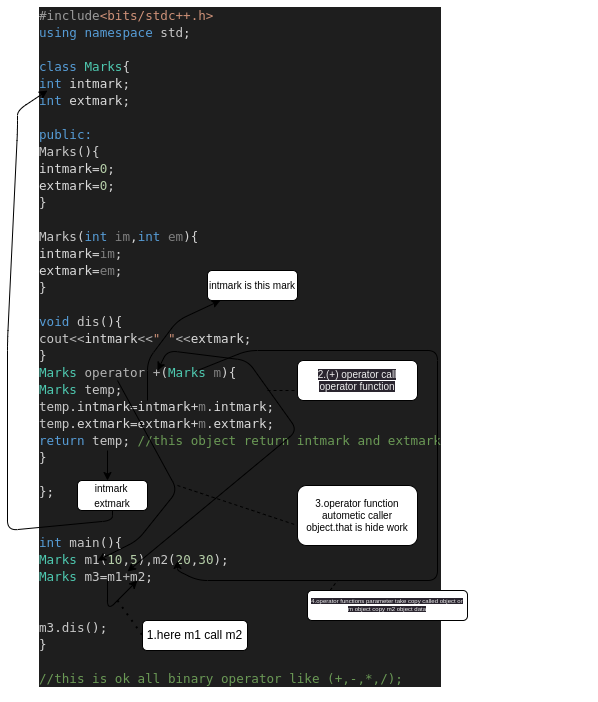

The diagram above was exported from draw.io. Its source (the exported page's mxGraphModel, read from the mxfile embedded in the PNG):
<mxGraphModel dx="618" dy="421" grid="1" gridSize="10" guides="1" tooltips="1" connect="1" arrows="1" fold="1" page="1" pageScale="1" pageWidth="850" pageHeight="1100" background="none" math="0" shadow="0">
  <root>
    <mxCell id="0" />
    <mxCell id="1" parent="0" />
    <mxCell id="3" value="&lt;div style=&quot;color: rgb(212, 212, 212); background-color: rgb(30, 30, 30); font-family: &amp;quot;Droid Sans Mono&amp;quot;, &amp;quot;monospace&amp;quot;, monospace; font-weight: normal; font-size: 12.6px; line-height: 17px;&quot;&gt;&lt;div&gt;&lt;span style=&quot;color: #9b9b9b;&quot;&gt;#include&lt;/span&gt;&lt;span style=&quot;color: #ce9178;&quot;&gt;&amp;lt;bits/stdc++.h&amp;gt;&lt;/span&gt;&lt;/div&gt;&lt;div&gt;&lt;span style=&quot;color: #569cd6;&quot;&gt;using&lt;/span&gt;&lt;span style=&quot;color: #d4d4d4;&quot;&gt; &lt;/span&gt;&lt;span style=&quot;color: #569cd6;&quot;&gt;namespace&lt;/span&gt;&lt;span style=&quot;color: #d4d4d4;&quot;&gt; &lt;/span&gt;&lt;span style=&quot;color: #c8c8c8;&quot;&gt;std&lt;/span&gt;&lt;span style=&quot;color: #d4d4d4;&quot;&gt;;&lt;/span&gt;&lt;/div&gt;&lt;br&gt;&lt;div&gt;&lt;span style=&quot;color: #569cd6;&quot;&gt;class&lt;/span&gt;&lt;span style=&quot;color: #d4d4d4;&quot;&gt; &lt;/span&gt;&lt;span style=&quot;color: #4ec9b0;&quot;&gt;Marks&lt;/span&gt;&lt;span style=&quot;color: #d4d4d4;&quot;&gt;{&lt;/span&gt;&lt;/div&gt;&lt;div&gt;&lt;span style=&quot;color: #d4d4d4;&quot;&gt;    &lt;/span&gt;&lt;span style=&quot;color: #569cd6;&quot;&gt;int&lt;/span&gt;&lt;span style=&quot;color: #d4d4d4;&quot;&gt; &lt;/span&gt;&lt;span style=&quot;color: #dadada;&quot;&gt;intmark&lt;/span&gt;&lt;span style=&quot;color: #d4d4d4;&quot;&gt;;&lt;/span&gt;&lt;/div&gt;&lt;div&gt;&lt;span style=&quot;color: #d4d4d4;&quot;&gt;    &lt;/span&gt;&lt;span style=&quot;color: #569cd6;&quot;&gt;int&lt;/span&gt;&lt;span style=&quot;color: #d4d4d4;&quot;&gt; &lt;/span&gt;&lt;span style=&quot;color: #dadada;&quot;&gt;extmark&lt;/span&gt;&lt;span style=&quot;color: #d4d4d4;&quot;&gt;;&lt;/span&gt;&lt;/div&gt;&lt;br&gt;&lt;div&gt;&lt;span style=&quot;color: #d4d4d4;&quot;&gt;    &lt;/span&gt;&lt;span style=&quot;color: #569cd6;&quot;&gt;public:&lt;/span&gt;&lt;/div&gt;&lt;div&gt;&lt;span style=&quot;color: #d4d4d4;&quot;&gt;    &lt;/span&gt;&lt;span style=&quot;color: #c8c8c8;&quot;&gt;Marks&lt;/span&gt;&lt;span style=&quot;color: #d4d4d4;&quot;&gt;(){&lt;/span&gt;&lt;/div&gt;&lt;div&gt;&lt;span style=&quot;color: #d4d4d4;&quot;&gt;        &lt;/span&gt;&lt;span style=&quot;color: #dadada;&quot;&gt;intmark&lt;/span&gt;&lt;span style=&quot;color: #d4d4d4;&quot;&gt;=&lt;/span&gt;&lt;span style=&quot;color: #b5cea8;&quot;&gt;0&lt;/span&gt;&lt;span style=&quot;color: #d4d4d4;&quot;&gt;;&lt;/span&gt;&lt;/div&gt;&lt;div&gt;&lt;span style=&quot;color: #d4d4d4;&quot;&gt;        &lt;/span&gt;&lt;span style=&quot;color: #dadada;&quot;&gt;extmark&lt;/span&gt;&lt;span style=&quot;color: #d4d4d4;&quot;&gt;=&lt;/span&gt;&lt;span style=&quot;color: #b5cea8;&quot;&gt;0&lt;/span&gt;&lt;span style=&quot;color: #d4d4d4;&quot;&gt;;&lt;/span&gt;&lt;/div&gt;&lt;div&gt;&lt;span style=&quot;color: #d4d4d4;&quot;&gt;    }&lt;/span&gt;&lt;/div&gt;&lt;br&gt;&lt;div&gt;&lt;span style=&quot;color: #d4d4d4;&quot;&gt;    &lt;/span&gt;&lt;span style=&quot;color: #c8c8c8;&quot;&gt;Marks&lt;/span&gt;&lt;span style=&quot;color: #d4d4d4;&quot;&gt;(&lt;/span&gt;&lt;span style=&quot;color: #569cd6;&quot;&gt;int&lt;/span&gt;&lt;span style=&quot;color: #d4d4d4;&quot;&gt; &lt;/span&gt;&lt;span style=&quot;color: #7f7f7f;&quot;&gt;im&lt;/span&gt;&lt;span style=&quot;color: #d4d4d4;&quot;&gt;,&lt;/span&gt;&lt;span style=&quot;color: #569cd6;&quot;&gt;int&lt;/span&gt;&lt;span style=&quot;color: #d4d4d4;&quot;&gt; &lt;/span&gt;&lt;span style=&quot;color: #7f7f7f;&quot;&gt;em&lt;/span&gt;&lt;span style=&quot;color: #d4d4d4;&quot;&gt;){&lt;/span&gt;&lt;/div&gt;&lt;div&gt;&lt;span style=&quot;color: #d4d4d4;&quot;&gt;        &lt;/span&gt;&lt;span style=&quot;color: #dadada;&quot;&gt;intmark&lt;/span&gt;&lt;span style=&quot;color: #d4d4d4;&quot;&gt;=&lt;/span&gt;&lt;span style=&quot;color: #7f7f7f;&quot;&gt;im&lt;/span&gt;&lt;span style=&quot;color: #d4d4d4;&quot;&gt;;&lt;/span&gt;&lt;/div&gt;&lt;div&gt;&lt;span style=&quot;color: #d4d4d4;&quot;&gt;        &lt;/span&gt;&lt;span style=&quot;color: #dadada;&quot;&gt;extmark&lt;/span&gt;&lt;span style=&quot;color: #d4d4d4;&quot;&gt;=&lt;/span&gt;&lt;span style=&quot;color: #7f7f7f;&quot;&gt;em&lt;/span&gt;&lt;span style=&quot;color: #d4d4d4;&quot;&gt;;&lt;/span&gt;&lt;/div&gt;&lt;div&gt;&lt;span style=&quot;color: #d4d4d4;&quot;&gt;    }&lt;/span&gt;&lt;/div&gt;&lt;br&gt;&lt;div&gt;&lt;span style=&quot;color: #d4d4d4;&quot;&gt;    &lt;/span&gt;&lt;span style=&quot;color: #569cd6;&quot;&gt;void&lt;/span&gt;&lt;span style=&quot;color: #d4d4d4;&quot;&gt; &lt;/span&gt;&lt;span style=&quot;color: #c8c8c8;&quot;&gt;dis&lt;/span&gt;&lt;span style=&quot;color: #d4d4d4;&quot;&gt;(){&lt;/span&gt;&lt;/div&gt;&lt;div&gt;&lt;span style=&quot;color: #d4d4d4;&quot;&gt;        &lt;/span&gt;&lt;span style=&quot;color: #c8c8c8;&quot;&gt;cout&lt;/span&gt;&lt;span style=&quot;color: #b4b4b4;&quot;&gt;&amp;lt;&amp;lt;&lt;/span&gt;&lt;span style=&quot;color: #dadada;&quot;&gt;intmark&lt;/span&gt;&lt;span style=&quot;color: #b4b4b4;&quot;&gt;&amp;lt;&amp;lt;&lt;/span&gt;&lt;span style=&quot;color: #ce9178;&quot;&gt;&quot; &quot;&lt;/span&gt;&lt;span style=&quot;color: #b4b4b4;&quot;&gt;&amp;lt;&amp;lt;&lt;/span&gt;&lt;span style=&quot;color: #dadada;&quot;&gt;extmark&lt;/span&gt;&lt;span style=&quot;color: #d4d4d4;&quot;&gt;;&lt;/span&gt;&lt;/div&gt;&lt;div&gt;&lt;span style=&quot;color: #d4d4d4;&quot;&gt;    }&lt;/span&gt;&lt;/div&gt;&lt;div&gt;&lt;span style=&quot;color: #d4d4d4;&quot;&gt;    &lt;/span&gt;&lt;/div&gt;&lt;div&gt;&lt;span style=&quot;color: #d4d4d4;&quot;&gt;    &lt;/span&gt;&lt;span style=&quot;color: #4ec9b0;&quot;&gt;Marks&lt;/span&gt;&lt;span style=&quot;color: #d4d4d4;&quot;&gt; &lt;/span&gt;&lt;span style=&quot;color: #b4b4b4;&quot;&gt;operator&lt;/span&gt;&lt;span style=&quot;color: #b4b4b4;&quot;&gt; &lt;/span&gt;&lt;span style=&quot;color: #b4b4b4;&quot;&gt;+&lt;/span&gt;&lt;span style=&quot;color: #d4d4d4;&quot;&gt;(&lt;/span&gt;&lt;span style=&quot;color: #4ec9b0;&quot;&gt;Marks&lt;/span&gt;&lt;span style=&quot;color: #d4d4d4;&quot;&gt; &lt;/span&gt;&lt;span style=&quot;color: #7f7f7f;&quot;&gt;m&lt;/span&gt;&lt;span style=&quot;color: #d4d4d4;&quot;&gt;){&lt;/span&gt;&lt;span style=&quot;color: #6a9955;&quot;&gt;&amp;nbsp;&lt;/span&gt;&lt;/div&gt;&lt;div&gt;&lt;span style=&quot;color: #d4d4d4;&quot;&gt;        &lt;/span&gt;&lt;span style=&quot;color: #4ec9b0;&quot;&gt;Marks&lt;/span&gt;&lt;span style=&quot;color: #d4d4d4;&quot;&gt; &lt;/span&gt;&lt;span style=&quot;color: #c8c8c8;&quot;&gt;temp&lt;/span&gt;&lt;span style=&quot;color: #d4d4d4;&quot;&gt;;&lt;/span&gt;&lt;/div&gt;&lt;div&gt;&lt;span style=&quot;color: #d4d4d4;&quot;&gt;        &lt;/span&gt;&lt;span style=&quot;color: #c8c8c8;&quot;&gt;temp&lt;/span&gt;&lt;span style=&quot;color: #d4d4d4;&quot;&gt;.&lt;/span&gt;&lt;span style=&quot;color: #dadada;&quot;&gt;intmark&lt;/span&gt;&lt;span style=&quot;color: #d4d4d4;&quot;&gt;=&lt;/span&gt;&lt;span style=&quot;color: #dadada;&quot;&gt;intmark&lt;/span&gt;&lt;span style=&quot;color: #d4d4d4;&quot;&gt;+&lt;/span&gt;&lt;span style=&quot;color: #7f7f7f;&quot;&gt;m&lt;/span&gt;&lt;span style=&quot;color: #d4d4d4;&quot;&gt;.&lt;/span&gt;&lt;span style=&quot;color: #dadada;&quot;&gt;intmark&lt;/span&gt;&lt;span style=&quot;color: #d4d4d4;&quot;&gt;;&lt;/span&gt;&lt;/div&gt;&lt;div&gt;&lt;span style=&quot;color: #d4d4d4;&quot;&gt;        &lt;/span&gt;&lt;span style=&quot;color: #c8c8c8;&quot;&gt;temp&lt;/span&gt;&lt;span style=&quot;color: #d4d4d4;&quot;&gt;.&lt;/span&gt;&lt;span style=&quot;color: #dadada;&quot;&gt;extmark&lt;/span&gt;&lt;span style=&quot;color: #d4d4d4;&quot;&gt;=&lt;/span&gt;&lt;span style=&quot;color: #dadada;&quot;&gt;extmark&lt;/span&gt;&lt;span style=&quot;color: #d4d4d4;&quot;&gt;+&lt;/span&gt;&lt;span style=&quot;color: #7f7f7f;&quot;&gt;m&lt;/span&gt;&lt;span style=&quot;color: #d4d4d4;&quot;&gt;.&lt;/span&gt;&lt;span style=&quot;color: #dadada;&quot;&gt;extmark&lt;/span&gt;&lt;span style=&quot;color: #d4d4d4;&quot;&gt;;&lt;/span&gt;&lt;/div&gt;&lt;div&gt;&lt;span style=&quot;color: #d4d4d4;&quot;&gt;        &lt;/span&gt;&lt;span style=&quot;color: #569cd6;&quot;&gt;return&lt;/span&gt;&lt;span style=&quot;color: #d4d4d4;&quot;&gt; &lt;/span&gt;&lt;span style=&quot;color: #c8c8c8;&quot;&gt;temp&lt;/span&gt;&lt;span style=&quot;color: #d4d4d4;&quot;&gt;;&lt;/span&gt;&lt;span style=&quot;color: #6a9955;&quot;&gt; //this object return intmark and extmark&lt;/span&gt;&lt;/div&gt;&lt;div&gt;&lt;span style=&quot;color: #d4d4d4;&quot;&gt;    }&lt;/span&gt;&lt;/div&gt;&lt;br&gt;&lt;div&gt;&lt;span style=&quot;color: #d4d4d4;&quot;&gt;};&lt;/span&gt;&lt;/div&gt;&lt;br&gt;&lt;br&gt;&lt;div&gt;&lt;span style=&quot;color: #569cd6;&quot;&gt;int&lt;/span&gt;&lt;span style=&quot;color: #d4d4d4;&quot;&gt; &lt;/span&gt;&lt;span style=&quot;color: #c8c8c8;&quot;&gt;main&lt;/span&gt;&lt;span style=&quot;color: #d4d4d4;&quot;&gt;(){&lt;/span&gt;&lt;/div&gt;&lt;div&gt;&lt;span style=&quot;color: #d4d4d4;&quot;&gt;    &lt;/span&gt;&lt;span style=&quot;color: #4ec9b0;&quot;&gt;Marks&lt;/span&gt;&lt;span style=&quot;color: #d4d4d4;&quot;&gt; &lt;/span&gt;&lt;span style=&quot;color: #c8c8c8;&quot;&gt;m1&lt;/span&gt;&lt;span style=&quot;color: #d4d4d4;&quot;&gt;(&lt;/span&gt;&lt;span style=&quot;color: #b5cea8;&quot;&gt;10&lt;/span&gt;&lt;span style=&quot;color: #d4d4d4;&quot;&gt;,&lt;/span&gt;&lt;span style=&quot;color: #b5cea8;&quot;&gt;5&lt;/span&gt;&lt;span style=&quot;color: #d4d4d4;&quot;&gt;),&lt;/span&gt;&lt;span style=&quot;color: #c8c8c8;&quot;&gt;m2&lt;/span&gt;&lt;span style=&quot;color: #d4d4d4;&quot;&gt;(&lt;/span&gt;&lt;span style=&quot;color: #b5cea8;&quot;&gt;20&lt;/span&gt;&lt;span style=&quot;color: #d4d4d4;&quot;&gt;,&lt;/span&gt;&lt;span style=&quot;color: #b5cea8;&quot;&gt;30&lt;/span&gt;&lt;span style=&quot;color: #d4d4d4;&quot;&gt;);&lt;/span&gt;&lt;/div&gt;&lt;div&gt;&lt;span style=&quot;color: #d4d4d4;&quot;&gt;    &lt;/span&gt;&lt;span style=&quot;color: #4ec9b0;&quot;&gt;Marks&lt;/span&gt;&lt;span style=&quot;color: #d4d4d4;&quot;&gt; &lt;/span&gt;&lt;span style=&quot;color: #c8c8c8;&quot;&gt;m3&lt;/span&gt;&lt;span style=&quot;color: #d4d4d4;&quot;&gt;=&lt;/span&gt;&lt;span style=&quot;color: #c8c8c8;&quot;&gt;m1&lt;/span&gt;&lt;span style=&quot;color: #b4b4b4;&quot;&gt;+&lt;/span&gt;&lt;span style=&quot;color: #c8c8c8;&quot;&gt;m2&lt;/span&gt;&lt;span style=&quot;color: #d4d4d4;&quot;&gt;;&lt;/span&gt;&lt;span style=&quot;color: #6a9955;&quot;&gt;&amp;nbsp;&lt;/span&gt;&lt;/div&gt;&lt;div&gt;&lt;span style=&quot;color: #6a9955;&quot;&gt;&lt;br&gt;&lt;/span&gt;&lt;/div&gt;&lt;div&gt;&lt;span style=&quot;color: #6a9955;&quot;&gt;&lt;br&gt;&lt;/span&gt;&lt;/div&gt;&lt;div&gt;&lt;span style=&quot;color: #d4d4d4;&quot;&gt;    &lt;/span&gt;&lt;/div&gt;&lt;div&gt;&lt;span style=&quot;color: #d4d4d4;&quot;&gt;    &lt;/span&gt;&lt;span style=&quot;color: #c8c8c8;&quot;&gt;m3&lt;/span&gt;&lt;span style=&quot;color: #d4d4d4;&quot;&gt;.&lt;/span&gt;&lt;span style=&quot;color: #c8c8c8;&quot;&gt;dis&lt;/span&gt;&lt;span style=&quot;color: #d4d4d4;&quot;&gt;(); &lt;/span&gt;&lt;/div&gt;&lt;div&gt;&lt;span style=&quot;color: #d4d4d4;&quot;&gt;    &lt;/span&gt;&lt;/div&gt;&lt;div&gt;&lt;span style=&quot;color: #d4d4d4;&quot;&gt;}&lt;/span&gt;&lt;/div&gt;&lt;br&gt;&lt;div&gt;&lt;span style=&quot;color: #6a9955;&quot;&gt;//this is ok all binary operator like (+,-,*,/);&lt;/span&gt;&lt;/div&gt;&lt;/div&gt;" style="text;whiteSpace=wrap;html=1;movable=0;resizable=0;rotatable=0;deletable=0;editable=0;connectable=0;rounded=1;" parent="1" vertex="1">
      <mxGeometry x="60" y="10" width="560" height="700" as="geometry" />
    </mxCell>
    <mxCell id="7" value="" style="endArrow=classic;html=1;" parent="1" edge="1">
      <mxGeometry width="50" height="50" relative="1" as="geometry">
        <mxPoint x="130" y="590" as="sourcePoint" />
        <mxPoint x="160" y="590" as="targetPoint" />
        <Array as="points">
          <mxPoint x="130" y="620" />
        </Array>
      </mxGeometry>
    </mxCell>
    <mxCell id="16" style="edgeStyle=none;html=1;fontSize=10;" parent="1" source="11" edge="1">
      <mxGeometry relative="1" as="geometry">
        <mxPoint x="70" y="100" as="targetPoint" />
        <Array as="points">
          <mxPoint x="135" y="530" />
          <mxPoint x="30" y="540" />
          <mxPoint x="30" y="350" />
          <mxPoint x="40" y="140" />
          <mxPoint x="40" y="120" />
        </Array>
      </mxGeometry>
    </mxCell>
    <mxCell id="11" value="" style="rounded=1;whiteSpace=wrap;html=1;" parent="1" vertex="1">
      <mxGeometry x="100" y="490" width="70" height="30" as="geometry" />
    </mxCell>
    <mxCell id="12" value="&lt;div style=&quot;&quot;&gt;&lt;span style=&quot;background-color: initial;&quot;&gt;&lt;font style=&quot;font-size: 10px;&quot;&gt;intmark&lt;/font&gt;&lt;font style=&quot;font-size: 6px;&quot;&gt;&amp;nbsp;&lt;/font&gt;&lt;/span&gt;&lt;/div&gt;&lt;div style=&quot;&quot;&gt;&lt;span style=&quot;background-color: initial;&quot;&gt;&lt;font style=&quot;font-size: 10px;&quot;&gt;extmark&lt;/font&gt;&lt;/span&gt;&lt;/div&gt;" style="text;strokeColor=none;align=center;fillColor=none;html=1;verticalAlign=middle;whiteSpace=wrap;rounded=1;" parent="1" vertex="1">
      <mxGeometry x="105" y="495" width="60" height="20" as="geometry" />
    </mxCell>
    <mxCell id="14" value="" style="endArrow=classic;html=1;fontSize=10;" parent="1" edge="1">
      <mxGeometry width="50" height="50" relative="1" as="geometry">
        <mxPoint x="130" y="460" as="sourcePoint" />
        <mxPoint x="130" y="490" as="targetPoint" />
      </mxGeometry>
    </mxCell>
    <mxCell id="20" value="" style="endArrow=classic;startArrow=classic;html=1;fontSize=10;" parent="1" edge="1">
      <mxGeometry width="50" height="50" relative="1" as="geometry">
        <mxPoint x="150" y="581" as="sourcePoint" />
        <mxPoint x="180" y="380" as="targetPoint" />
        <Array as="points">
          <mxPoint x="320" y="440" />
          <mxPoint x="270" y="370" />
          <mxPoint x="190" y="360" />
        </Array>
      </mxGeometry>
    </mxCell>
    <mxCell id="24" value="" style="endArrow=classic;html=1;fontSize=10;" parent="1" edge="1">
      <mxGeometry width="50" height="50" relative="1" as="geometry">
        <mxPoint x="140" y="390" as="sourcePoint" />
        <mxPoint x="120" y="570" as="targetPoint" />
        <Array as="points">
          <mxPoint x="200" y="500" />
          <mxPoint x="160" y="550" />
        </Array>
      </mxGeometry>
    </mxCell>
    <mxCell id="25" value="3.operator function autometic caller object.that is hide work" style="rounded=1;whiteSpace=wrap;html=1;fontSize=10;" parent="1" vertex="1">
      <mxGeometry x="320" y="495" width="120" height="60" as="geometry" />
    </mxCell>
    <mxCell id="28" value="" style="endArrow=none;dashed=1;html=1;fontSize=10;" parent="1" edge="1">
      <mxGeometry width="50" height="50" relative="1" as="geometry">
        <mxPoint x="200" y="495" as="sourcePoint" />
        <mxPoint x="320" y="535" as="targetPoint" />
      </mxGeometry>
    </mxCell>
    <mxCell id="29" value="&lt;span style=&quot;font-size: 12px;&quot;&gt;&amp;nbsp; &amp;nbsp; &amp;nbsp;&lt;/span&gt;&lt;br style=&quot;font-size: 12px;&quot;&gt;&lt;span style=&quot;font-size: 12px;&quot;&gt;1.here m1 call m2&lt;/span&gt;&lt;br style=&quot;font-size: 12px;&quot;&gt;&lt;span style=&quot;font-size: 12px;&quot;&gt;&amp;nbsp;&lt;/span&gt;" style="rounded=1;whiteSpace=wrap;html=1;fontSize=10;" parent="1" vertex="1">
      <mxGeometry x="165" y="630" width="105" height="30" as="geometry" />
    </mxCell>
    <mxCell id="30" value="" style="endArrow=none;dashed=1;html=1;dashPattern=1 3;strokeWidth=2;fontSize=10;entryX=0;entryY=0.5;entryDx=0;entryDy=0;" parent="1" target="29" edge="1">
      <mxGeometry width="50" height="50" relative="1" as="geometry">
        <mxPoint x="140" y="610" as="sourcePoint" />
        <mxPoint x="370" y="540" as="targetPoint" />
      </mxGeometry>
    </mxCell>
    <mxCell id="32" value="&lt;span style=&quot;color: rgb(240, 240, 240); font-family: Helvetica; font-size: 10px; font-style: normal; font-variant-ligatures: normal; font-variant-caps: normal; font-weight: 400; letter-spacing: normal; orphans: 2; text-align: center; text-indent: 0px; text-transform: none; widows: 2; word-spacing: 0px; -webkit-text-stroke-width: 0px; background-color: rgb(42, 37, 47); text-decoration-thickness: initial; text-decoration-style: initial; text-decoration-color: initial; float: none; display: inline !important;&quot;&gt;2.(+) operator call operator function&lt;/span&gt;" style="rounded=1;whiteSpace=wrap;html=1;fontSize=10;" parent="1" vertex="1">
      <mxGeometry x="320" y="370" width="120" height="40" as="geometry" />
    </mxCell>
    <mxCell id="36" value="" style="endArrow=none;dashed=1;html=1;fontSize=10;entryX=0;entryY=0.75;entryDx=0;entryDy=0;" parent="1" target="32" edge="1">
      <mxGeometry width="50" height="50" relative="1" as="geometry">
        <mxPoint x="290" y="400" as="sourcePoint" />
        <mxPoint x="370" y="470" as="targetPoint" />
      </mxGeometry>
    </mxCell>
    <mxCell id="37" value="" style="endArrow=classic;html=1;fontSize=10;" parent="1" target="38" edge="1">
      <mxGeometry width="50" height="50" relative="1" as="geometry">
        <mxPoint x="170" y="410" as="sourcePoint" />
        <mxPoint x="240" y="280" as="targetPoint" />
        <Array as="points">
          <mxPoint x="170" y="370" />
          <mxPoint x="200" y="330" />
        </Array>
      </mxGeometry>
    </mxCell>
    <mxCell id="38" value="intmark is this mark" style="rounded=1;whiteSpace=wrap;html=1;fontSize=10;" parent="1" vertex="1">
      <mxGeometry x="230" y="280" width="90" height="30" as="geometry" />
    </mxCell>
    <mxCell id="41" value="" style="endArrow=classic;html=1;fontSize=10;" parent="1" edge="1">
      <mxGeometry width="50" height="50" relative="1" as="geometry">
        <mxPoint x="220" y="380" as="sourcePoint" />
        <mxPoint x="200" y="570" as="targetPoint" />
        <Array as="points">
          <mxPoint x="270" y="360" />
          <mxPoint x="460" y="360" />
          <mxPoint x="460" y="590" />
          <mxPoint x="220" y="590" />
          <mxPoint x="200" y="580" />
        </Array>
      </mxGeometry>
    </mxCell>
    <mxCell id="44" value="" style="endArrow=none;dashed=1;html=1;fontSize=9;exitX=0.25;exitY=0;exitDx=0;exitDy=0;" parent="1" edge="1">
      <mxGeometry width="50" height="50" relative="1" as="geometry">
        <mxPoint x="352.5" y="600" as="sourcePoint" />
        <mxPoint x="360" y="590" as="targetPoint" />
      </mxGeometry>
    </mxCell>
    <mxCell id="45" value="&lt;span style=&quot;color: rgb(240, 240, 240); font-family: Helvetica; font-size: 6px; font-style: normal; font-variant-ligatures: normal; font-variant-caps: normal; font-weight: 400; letter-spacing: normal; orphans: 2; text-align: center; text-indent: 0px; text-transform: none; widows: 2; word-spacing: 0px; -webkit-text-stroke-width: 0px; background-color: rgb(42, 37, 47); text-decoration-thickness: initial; text-decoration-style: initial; text-decoration-color: initial; float: none; display: inline !important;&quot;&gt;4.operator functions parameter take copy called object or m object copy m2 object data&lt;/span&gt;&lt;br style=&quot;border-color: rgb(0, 0, 0); color: rgb(240, 240, 240); font-family: Helvetica; font-size: 6px; font-style: normal; font-variant-ligatures: normal; font-variant-caps: normal; font-weight: 400; letter-spacing: normal; orphans: 2; text-align: center; text-indent: 0px; text-transform: none; widows: 2; word-spacing: 0px; -webkit-text-stroke-width: 0px; background-color: rgb(42, 37, 47); text-decoration-thickness: initial; text-decoration-style: initial; text-decoration-color: initial;&quot;&gt;" style="rounded=1;whiteSpace=wrap;html=1;fontSize=6;" parent="1" vertex="1">
      <mxGeometry x="330" y="600" width="160" height="30" as="geometry" />
    </mxCell>
  </root>
</mxGraphModel>